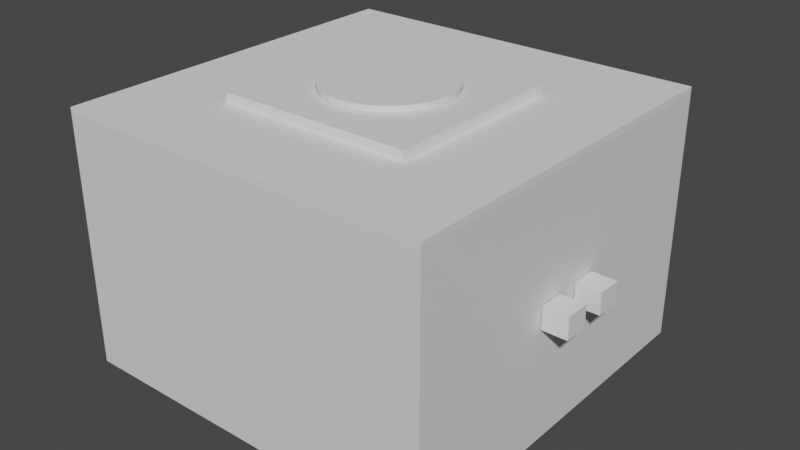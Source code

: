 # Source: Grill.blend  (saved by Blender 3.4.6; exported with 4.5.12 LTS)
import bpy
from mathutils import Matrix  # noqa: F401  (used for matrix-valued properties, if any)

bpy.ops.wm.read_factory_settings(use_empty=True)
scene = bpy.context.scene
scene.name = 'Scene'

# ---- collections
col_collection = bpy.data.collections.new('Collection'); scene.collection.children.link(col_collection)

# ---- materials (node trees are filled in below, after node groups)
mat_material = bpy.data.materials.new('Material')
mat_material.alpha_threshold = 0.0
mat_material.use_transparent_shadow = False
mat_material.roughness = 0.5
mat_material.line_color = (0.0, 0.0, 0.0, 1.0)

# ---- material node trees
mat_material.use_nodes = True; mat_material.node_tree.nodes.clear()
_N = mat_material.node_tree.nodes; _L = mat_material.node_tree.links
n0 = _N.new('ShaderNodeOutputMaterial'); n0.name = 'Material Output'; n0.location = (300, 300)
n1 = _N.new('ShaderNodeBsdfPrincipled'); n1.name = 'Principled BSDF'; n1.location = (10, 300)
n1.distribution = 'GGX'
n1.subsurface_method = 'RANDOM_WALK_SKIN'
n1.inputs[3].default_value = 1.45
n1.inputs[27].default_value = (0.0, 0.0, 0.0, 1.0)
n1.inputs[28].default_value = 1.0
_L.new(n1.outputs[0], n0.inputs[0])
n0.is_active_output = True

# ---- world
world_world = bpy.data.worlds.new('World'); scene.world = world_world
world_world.use_nodes = True; world_world.node_tree.nodes.clear()
_N = world_world.node_tree.nodes; _L = world_world.node_tree.links
n0 = _N.new('ShaderNodeOutputWorld'); n0.name = 'World Output'; n0.location = (300, 300)
n1 = _N.new('ShaderNodeBackground'); n1.name = 'Background'; n1.location = (10, 300)
n1.inputs[0].default_value = (0.05088, 0.05088, 0.05088, 1.0)
_L.new(n1.outputs[0], n0.inputs[0])
n0.is_active_output = True
world_world.color = (0.05088, 0.05088, 0.05088)
world_world.use_sun_shadow = False
world_world.sun_shadow_jitter_overblur = 0.0

# ---- meshes
me_cube = bpy.data.meshes.new('Cube')
me_cube.from_pydata([(1.0, 1.0, 1.0), (1.0, 1.0, -1.0), (1.0, -1.0, 1.0), (1.0, -1.0, -1.0), (-1.0, 1.0, 1.0), (-1.0, 1.0, -1.0), (-1.0, -1.0, 1.0), (-1.0, -1.0, -1.0)], [], [(0, 4, 6, 2), (3, 2, 6, 7), (7, 6, 4, 5), (5, 1, 3, 7), (1, 0, 2, 3), (5, 4, 0, 1)])
_uv = me_cube.uv_layers.new(name='UVMap')
_uv.uv.foreach_set('vector', [0.625, 0.5, 0.875, 0.5, 0.875, 0.75, 0.625, 0.75, 0.375, 0.75, 0.625, 0.75, 0.625, 1.0, 0.375, 1.0, 0.375, 0.0, 0.625, 0.0, 0.625, 0.25, 0.375, 0.25, 0.125, 0.5, 0.375, 0.5, 0.375, 0.75, 0.125, 0.75, 0.375, 0.5, 0.625, 0.5, 0.625, 0.75, 0.375, 0.75, 0.375, 0.25, 0.625, 0.25, 0.625, 0.5, 0.375, 0.5])
me_cube.materials.append(mat_material)
me_cube.use_mirror_vertex_groups = False
me_cube.update()
me_x = bpy.data.meshes.new('Куб')
me_x.from_pydata([(-0.196, -0.1731, -0.1985), (-0.196, -0.1731, 0.1985), (-0.196, 0.1731, -0.1985), (-0.196, 0.1731, 0.1985), (0.196, -0.1731, -0.1985), (0.196, -0.1731, 0.1985), (0.196, 0.1731, -0.1985), (0.196, 0.1731, 0.1985)], [], [(0, 1, 3, 2), (2, 3, 7, 6), (6, 7, 5, 4), (4, 5, 1, 0), (2, 6, 4, 0), (7, 3, 1, 5)])
_uv = me_x.uv_layers.new(name='UVКарта')
_uv.uv.foreach_set('vector', [0.375, 0.0, 0.625, 0.0, 0.625, 0.25, 0.375, 0.25, 0.375, 0.25, 0.625, 0.25, 0.625, 0.5, 0.375, 0.5, 0.375, 0.5, 0.625, 0.5, 0.625, 0.75, 0.375, 0.75, 0.375, 0.75, 0.625, 0.75, 0.625, 1.0, 0.375, 1.0, 0.125, 0.5, 0.375, 0.5, 0.375, 0.75, 0.125, 0.75, 0.625, 0.5, 0.875, 0.5, 0.875, 0.75, 0.625, 0.75])
me_x.update()
me_001 = bpy.data.meshes.new('Куб.001')
me_001.from_pydata([(-0.196, -0.1731, -0.1985), (-0.196, -0.1731, 0.1985), (-0.196, 0.1731, -0.1985), (-0.196, 0.1731, 0.1985), (0.196, -0.1731, -0.1985), (0.196, -0.1731, 0.1985), (0.196, 0.1731, -0.1985), (0.196, 0.1731, 0.1985)], [], [(0, 1, 3, 2), (2, 3, 7, 6), (6, 7, 5, 4), (4, 5, 1, 0), (2, 6, 4, 0), (7, 3, 1, 5)])
_uv = me_001.uv_layers.new(name='UVКарта')
_uv.uv.foreach_set('vector', [0.375, 0.0, 0.625, 0.0, 0.625, 0.25, 0.375, 0.25, 0.375, 0.25, 0.625, 0.25, 0.625, 0.5, 0.375, 0.5, 0.375, 0.5, 0.625, 0.5, 0.625, 0.75, 0.375, 0.75, 0.375, 0.75, 0.625, 0.75, 0.625, 1.0, 0.375, 1.0, 0.125, 0.5, 0.375, 0.5, 0.375, 0.75, 0.125, 0.75, 0.625, 0.5, 0.875, 0.5, 0.875, 0.75, 0.625, 0.75])
me_001.update()
me_002 = bpy.data.meshes.new('Куб.002')
me_002.from_pydata([(-2.985, -2.998, -0.04433), (-2.985, -2.998, 0.04433), (-2.985, 2.998, -0.04433), (-2.985, 2.998, 0.04433), (2.985, -2.998, -0.04433), (2.985, -2.998, 0.04433), (2.985, 2.998, -0.04433), (2.985, 2.998, 0.04433)], [], [(0, 1, 3, 2), (2, 3, 7, 6), (6, 7, 5, 4), (4, 5, 1, 0), (2, 6, 4, 0), (7, 3, 1, 5)])
_uv = me_002.uv_layers.new(name='UVКарта')
_uv.uv.foreach_set('vector', [0.375, 0.0, 0.625, 0.0, 0.625, 0.25, 0.375, 0.25, 0.375, 0.25, 0.625, 0.25, 0.625, 0.5, 0.375, 0.5, 0.375, 0.5, 0.625, 0.5, 0.625, 0.75, 0.375, 0.75, 0.375, 0.75, 0.625, 0.75, 0.625, 1.0, 0.375, 1.0, 0.125, 0.5, 0.375, 0.5, 0.375, 0.75, 0.125, 0.75, 0.625, 0.5, 0.875, 0.5, 0.875, 0.75, 0.625, 0.75])
me_002.update()
me_004 = bpy.data.meshes.new('Куб.004')
me_004.from_pydata([(-1.532, -1.474, -0.07572), (-1.532, -1.474, 0.07572), (-1.532, 1.474, -0.07572), (-1.532, 1.474, 0.07572), (1.532, -1.474, -0.07572), (1.532, -1.474, 0.07572), (1.532, 1.474, -0.07572), (1.532, 1.474, 0.07572)], [], [(0, 1, 3, 2), (2, 3, 7, 6), (6, 7, 5, 4), (4, 5, 1, 0), (2, 6, 4, 0), (7, 3, 1, 5)])
_uv = me_004.uv_layers.new(name='UVКарта')
_uv.uv.foreach_set('vector', [0.375, 0.0, 0.625, 0.0, 0.625, 0.25, 0.375, 0.25, 0.375, 0.25, 0.625, 0.25, 0.625, 0.5, 0.375, 0.5, 0.375, 0.5, 0.625, 0.5, 0.625, 0.75, 0.375, 0.75, 0.375, 0.75, 0.625, 0.75, 0.625, 1.0, 0.375, 1.0, 0.125, 0.5, 0.375, 0.5, 0.375, 0.75, 0.125, 0.75, 0.625, 0.5, 0.875, 0.5, 0.875, 0.75, 0.625, 0.75])
me_004.update()
me_x_1 = bpy.data.meshes.new('Цилиндр')
me_x_1.from_pydata([(0.0, 1.0, -1.0), (0.0, 1.0, 1.0), (0.1951, 0.9808, -1.0), (0.1951, 0.9808, 1.0), (0.3827, 0.9239, -1.0), (0.3827, 0.9239, 1.0), (0.5556, 0.8315, -1.0), (0.5556, 0.8315, 1.0), (0.7071, 0.7071, -1.0), (0.7071, 0.7071, 1.0), (0.8315, 0.5556, -1.0), (0.8315, 0.5556, 1.0), (0.9239, 0.3827, -1.0), (0.9239, 0.3827, 1.0), (0.9808, 0.1951, -1.0), (0.9808, 0.1951, 1.0), (1.0, 0.0, -1.0), (1.0, 0.0, 1.0), (0.9808, -0.1951, -1.0), (0.9808, -0.1951, 1.0), (0.9239, -0.3827, -1.0), (0.9239, -0.3827, 1.0), (0.8315, -0.5556, -1.0), (0.8315, -0.5556, 1.0), (0.7071, -0.7071, -1.0), (0.7071, -0.7071, 1.0), (0.5556, -0.8315, -1.0), (0.5556, -0.8315, 1.0), (0.3827, -0.9239, -1.0), (0.3827, -0.9239, 1.0), (0.1951, -0.9808, -1.0), (0.1951, -0.9808, 1.0), (0.0, -1.0, -1.0), (0.0, -1.0, 1.0), (-0.1951, -0.9808, -1.0), (-0.1951, -0.9808, 1.0), (-0.3827, -0.9239, -1.0), (-0.3827, -0.9239, 1.0), (-0.5556, -0.8315, -1.0), (-0.5556, -0.8315, 1.0), (-0.7071, -0.7071, -1.0), (-0.7071, -0.7071, 1.0), (-0.8315, -0.5556, -1.0), (-0.8315, -0.5556, 1.0), (-0.9239, -0.3827, -1.0), (-0.9239, -0.3827, 1.0), (-0.9808, -0.1951, -1.0), (-0.9808, -0.1951, 1.0), (-1.0, 0.0, -1.0), (-1.0, 0.0, 1.0), (-0.9808, 0.1951, -1.0), (-0.9808, 0.1951, 1.0), (-0.9239, 0.3827, -1.0), (-0.9239, 0.3827, 1.0), (-0.8315, 0.5556, -1.0), (-0.8315, 0.5556, 1.0), (-0.7071, 0.7071, -1.0), (-0.7071, 0.7071, 1.0), (-0.5556, 0.8315, -1.0), (-0.5556, 0.8315, 1.0), (-0.3827, 0.9239, -1.0), (-0.3827, 0.9239, 1.0), (-0.1951, 0.9808, -1.0), (-0.1951, 0.9808, 1.0)], [], [(0, 1, 3, 2), (2, 3, 5, 4), (4, 5, 7, 6), (6, 7, 9, 8), (8, 9, 11, 10), (10, 11, 13, 12), (12, 13, 15, 14), (14, 15, 17, 16), (16, 17, 19, 18), (18, 19, 21, 20), (20, 21, 23, 22), (22, 23, 25, 24), (24, 25, 27, 26), (26, 27, 29, 28), (28, 29, 31, 30), (30, 31, 33, 32), (32, 33, 35, 34), (34, 35, 37, 36), (36, 37, 39, 38), (38, 39, 41, 40), (40, 41, 43, 42), (42, 43, 45, 44), (44, 45, 47, 46), (46, 47, 49, 48), (48, 49, 51, 50), (50, 51, 53, 52), (52, 53, 55, 54), (54, 55, 57, 56), (56, 57, 59, 58), (58, 59, 61, 60), (3, 1, 63, 61, 59, 57, 55, 53, 51, 49, 47, 45, 43, 41, 39, 37, 35, 33, 31, 29, 27, 25, 23, 21, 19, 17, 15, 13, 11, 9, 7, 5), (60, 61, 63, 62), (62, 63, 1, 0), (0, 2, 4, 6, 8, 10, 12, 14, 16, 18, 20, 22, 24, 26, 28, 30, 32, 34, 36, 38, 40, 42, 44, 46, 48, 50, 52, 54, 56, 58, 60, 62)])
_uv = me_x_1.uv_layers.new(name='UVКарта')
_uv.uv.foreach_set('vector', [1.0, 0.5, 1.0, 1.0, 0.9688, 1.0, 0.9688, 0.5, 0.9688, 0.5, 0.9688, 1.0, 0.9375, 1.0, 0.9375, 0.5, 0.9375, 0.5, 0.9375, 1.0, 0.9062, 1.0, 0.9062, 0.5, 0.9062, 0.5, 0.9062, 1.0, 0.875, 1.0, 0.875, 0.5, 0.875, 0.5, 0.875, 1.0, 0.8438, 1.0, 0.8438, 0.5, 0.8438, 0.5, 0.8438, 1.0, 0.8125, 1.0, 0.8125, 0.5, 0.8125, 0.5, 0.8125, 1.0, 0.7812, 1.0, 0.7812, 0.5, 0.7812, 0.5, 0.7812, 1.0, 0.75, 1.0, 0.75, 0.5, 0.75, 0.5, 0.75, 1.0, 0.7188, 1.0, 0.7188, 0.5, 0.7188, 0.5, 0.7188, 1.0, 0.6875, 1.0, 0.6875, 0.5, 0.6875, 0.5, 0.6875, 1.0, 0.6562, 1.0, 0.6562, 0.5, 0.6562, 0.5, 0.6562, 1.0, 0.625, 1.0, 0.625, 0.5, 0.625, 0.5, 0.625, 1.0, 0.5938, 1.0, 0.5938, 0.5, 0.5938, 0.5, 0.5938, 1.0, 0.5625, 1.0, 0.5625, 0.5, 0.5625, 0.5, 0.5625, 1.0, 0.5312, 1.0, 0.5312, 0.5, 0.5312, 0.5, 0.5312, 1.0, 0.5, 1.0, 0.5, 0.5, 0.5, 0.5, 0.5, 1.0, 0.4688, 1.0, 0.4688, 0.5, 0.4688, 0.5, 0.4688, 1.0, 0.4375, 1.0, 0.4375, 0.5, 0.4375, 0.5, 0.4375, 1.0, 0.4062, 1.0, 0.4062, 0.5, 0.4062, 0.5, 0.4062, 1.0, 0.375, 1.0, 0.375, 0.5, 0.375, 0.5, 0.375, 1.0, 0.3438, 1.0, 0.3438, 0.5, 0.3438, 0.5, 0.3438, 1.0, 0.3125, 1.0, 0.3125, 0.5, 0.3125, 0.5, 0.3125, 1.0, 0.2812, 1.0, 0.2812, 0.5, 0.2812, 0.5, 0.2812, 1.0, 0.25, 1.0, 0.25, 0.5, 0.25, 0.5, 0.25, 1.0, 0.2188, 1.0, 0.2188, 0.5, 0.2188, 0.5, 0.2188, 1.0, 0.1875, 1.0, 0.1875, 0.5, 0.1875, 0.5, 0.1875, 1.0, 0.1562, 1.0, 0.1562, 0.5, 0.1562, 0.5, 0.1562, 1.0, 0.125, 1.0, 0.125, 0.5, 0.125, 0.5, 0.125, 1.0, 0.09375, 1.0, 0.09375, 0.5, 0.09375, 0.5, 0.09375, 1.0, 0.0625, 1.0, 0.0625, 0.5, 0.2968, 0.4854, 0.25, 0.49, 0.2032, 0.4854, 0.1582, 0.4717, 0.1167, 0.4496, 0.08029, 0.4197, 0.05045, 0.3833, 0.02827, 0.3418, 0.01461, 0.2968, 0.01, 0.25, 0.01461, 0.2032, 0.02827, 0.1582, 0.05045, 0.1167, 0.08029, 0.08029, 0.1167, 0.05045, 0.1582, 0.02827, 0.2032, 0.01461, 0.25, 0.01, 0.2968, 0.01461, 0.3418, 0.02827, 0.3833, 0.05045, 0.4197, 0.08029, 0.4496, 0.1167, 0.4717, 0.1582, 0.4854, 0.2032, 0.49, 0.25, 0.4854, 0.2968, 0.4717, 0.3418, 0.4496, 0.3833, 0.4197, 0.4197, 0.3833, 0.4496, 0.3418, 0.4717, 0.0625, 0.5, 0.0625, 1.0, 0.03125, 1.0, 0.03125, 0.5, 0.03125, 0.5, 0.03125, 1.0, 0.0, 1.0, 0.0, 0.5, 0.75, 0.49, 0.7968, 0.4854, 0.8418, 0.4717, 0.8833, 0.4496, 0.9197, 0.4197, 0.9496, 0.3833, 0.9717, 0.3418, 0.9854, 0.2968, 0.99, 0.25, 0.9854, 0.2032, 0.9717, 0.1582, 0.9496, 0.1167, 0.9197, 0.08029, 0.8833, 0.05045, 0.8418, 0.02827, 0.7968, 0.01461, 0.75, 0.01, 0.7032, 0.01461, 0.6582, 0.02827, 0.6167, 0.05045, 0.5803, 0.08029, 0.5504, 0.1167, 0.5283, 0.1582, 0.5146, 0.2032, 0.51, 0.25, 0.5146, 0.2968, 0.5283, 0.3418, 0.5504, 0.3833, 0.5803, 0.4197, 0.6167, 0.4496, 0.6582, 0.4717, 0.7032, 0.4854])
me_x_1.update()

# ---- objects
ob_cube = bpy.data.objects.new('Cube', me_cube)
ob_x = bpy.data.objects.new('Куб', me_x)
ob_001 = bpy.data.objects.new('Куб.001', me_001)
ob_002 = bpy.data.objects.new('Куб.002', me_002)
ob_003 = bpy.data.objects.new('Куб.003', me_004)
ob_x_1 = bpy.data.objects.new('Цилиндр', me_x_1)

# ---- transforms, parenting, visibility, modifiers, constraints
ob_cube.location = (-0.01823, 0.0, 0.0)
ob_cube.scale = (2.985, 2.998, 1.974)
ob_cube.lock_rotations_4d = False
ob_cube.empty_display_type = 'ARROWS'
ob_cube.lineart.crease_threshold = 0.0
ob_x.location = (3.184, -0.3867, 0.002727)
ob_x.rotation_euler = (1.571, -0.0, 1.571)
ob_001.location = (3.184, 0.383, 0.002727)
ob_001.rotation_euler = (1.571, -0.0, 1.571)
ob_002.location = (-0.01843, -0.0001857, 2.018)
ob_003.location = (0.006043, -0.08803, 2.138)
ob_x_1.location = (0.0, 0.0, 2.266)
ob_x_1.scale = (1.0, 1.0, 0.04692)

# ---- collection membership
col_collection.objects.link(ob_cube)
col_collection.objects.link(ob_x)
col_collection.objects.link(ob_001)
col_collection.objects.link(ob_002)
col_collection.objects.link(ob_003)
col_collection.objects.link(ob_x_1)

# ---- scene / render settings (as saved in the file)
scene.frame_start = 1; scene.frame_end = 250; scene.frame_set(1)
scene.render.engine = 'BLENDER_EEVEE_NEXT'
scene.cycles.sampling_pattern = 'TABULATED_SOBOL'
scene.cycles.use_light_tree = False
scene.view_settings.view_transform = 'Filmic'
bpy.context.view_layer.update()

# ---- added for rendering (the .blend has no active camera and no usable light): camera, sun
cam_auto = bpy.data.cameras.new('AutoCamera')
cam_auto.lens = 50.0
cam_auto.sensor_width = 36.0
cam_auto.clip_end = 1000.0
ob_auto_camera = bpy.data.objects.new('AutoCamera', cam_auto)
scene.collection.objects.link(ob_auto_camera)
ob_auto_camera.location = (9.21258, -10.8281, 7.38841)
ob_auto_camera.rotation_euler = (1.09748, -7.21219e-08, 0.694738)
scene.camera = ob_auto_camera
light_auto_sun = bpy.data.lights.new('AutoSun', 'SUN')
light_auto_sun.energy = 3.0
light_auto_sun.angle = 0.0523599
ob_auto_sun = bpy.data.objects.new('AutoSun', light_auto_sun)
scene.collection.objects.link(ob_auto_sun)
ob_auto_sun.rotation_euler = (0.872665, 0.174533, 0.523599)
bpy.context.view_layer.update()
